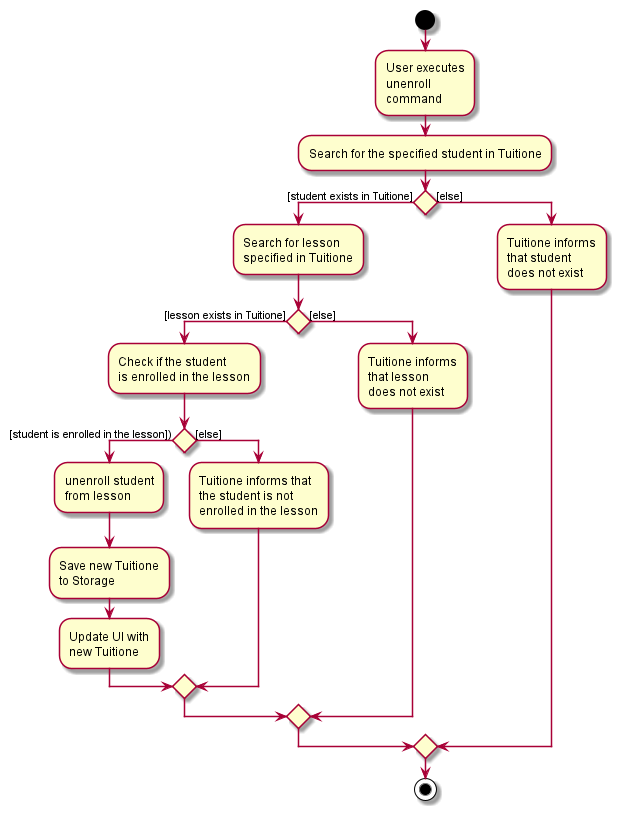

The diagram above was rendered by PlantUML. Its source (embedded in the PNG):
@startuml
start
:User executes
unenroll
command;

'Since the beta syntax does not support placing the condition outside the
'diamond we place it as the true branch instead.

:Search for the specified student in Tuitione;

if () then ([student exists in Tuitione])

    :Search for lesson
    specified in Tuitione;

    if () then ([lesson exists in Tuitione])
    
        :Check if the student
        is enrolled in the lesson;
        
        if () then ([student is enrolled in the lesson]))
        
            :unenroll student
            from lesson;
            
            :Save new Tuitione
            to Storage;
        
            :Update UI with
            new Tuitione;
            
        else ([else])
        
            :Tuitione informs that
            the student is not
            enrolled in the lesson;
            
        endif

    else ([else])
    
        :Tuitione informs
        that lesson
        does not exist;
    
    endif

else ([else])

    :Tuitione informs
    that student
    does not exist;

endif

stop
@enduml